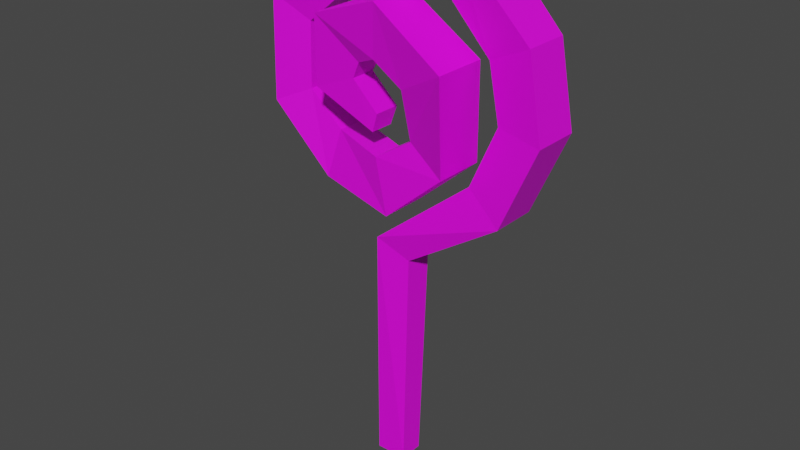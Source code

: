 # Source: question_grass.blend  (saved by Blender 4.2.66; exported with 4.5.12 LTS)
import bpy
from mathutils import Matrix  # noqa: F401  (used for matrix-valued properties, if any)

bpy.ops.wm.read_factory_settings(use_empty=True)
scene = bpy.context.scene
scene.name = 'Scene'

# ---- collections
col_collection = bpy.data.collections.new('Collection'); scene.collection.children.link(col_collection)

# ---- images (referenced by path relative to the original .blend; pixels are not part of the script)
import os
ASSET_DIR = os.environ.get("B2B_ASSET_DIR", "")  # directory of the original .blend (textures are referenced by path, not embedded)
HERE = os.path.dirname(os.path.abspath(__file__))  # packed textures are extracted next to this script under _unpacked/

def load_image(name, relpath, width, height, colorspace="sRGB"):
    """Load a texture the original file referenced (path relative to the .blend, or extracted next to this script)."""
    p = next((c for c in (os.path.join(HERE, relpath), os.path.join(ASSET_DIR, relpath)) if relpath and os.path.exists(c)), "")
    if p:
        img = bpy.data.images.load(p, check_existing=True)
        img.name = name
    else:  # same state as the original file: an image datablock whose file is absent (Cycles renders it pink)
        img = bpy.data.images.new(name, width, height)
        img.source = "FILE"
        img.filepath = "//" + (relpath or name)
    img.colorspace_settings.name = colorspace
    return img
img_carry_vault_tex_png = load_image('carry_vault_tex.png', 'carry_vault_tex.png', 1024, 1024, 'sRGB')

# ---- materials (node trees are filled in below, after node groups)
mat_carry_vault_material = bpy.data.materials.new('carry_vault_material')
mat_carry_vault_material.use_transparent_shadow = False

# ---- material node trees
mat_carry_vault_material.use_nodes = True; mat_carry_vault_material.node_tree.nodes.clear()
_N = mat_carry_vault_material.node_tree.nodes; _L = mat_carry_vault_material.node_tree.links
n0 = _N.new('ShaderNodeBsdfPrincipled'); n0.name = 'Principled BSDF'; n0.location = (10, 300)
n0.distribution = 'GGX'
n0.subsurface_method = 'RANDOM_WALK_SKIN'
n0.inputs[3].default_value = 1.45
n0.inputs[27].default_value = (0.0, 0.0, 0.0, 1.0)
n0.inputs[28].default_value = 1.0
n1 = _N.new('ShaderNodeOutputMaterial'); n1.name = 'Material Output'; n1.location = (300, 300)
n2 = _N.new('ShaderNodeTexImage'); n2.name = '画像テクスチャ'; n2.location = (-280, 280)
n2.image = img_carry_vault_tex_png
_L.new(n0.outputs[0], n1.inputs[0])
_L.new(n2.outputs[0], n0.inputs[0])
n1.is_active_output = True

# ---- world
world_world = bpy.data.worlds.new('World'); scene.world = world_world
world_world.use_nodes = True; world_world.node_tree.nodes.clear()
_N = world_world.node_tree.nodes; _L = world_world.node_tree.links
n0 = _N.new('ShaderNodeOutputWorld'); n0.name = 'World Output'; n0.location = (300, 300)
n1 = _N.new('ShaderNodeBackground'); n1.name = 'Background'; n1.location = (10, 300)
n1.inputs[0].default_value = (0.05088, 0.05088, 0.05088, 1.0)
_L.new(n1.outputs[0], n0.inputs[0])
n0.is_active_output = True
world_world.color = (0.05088, 0.05088, 0.05088)
world_world.use_sun_shadow = False
world_world.sun_shadow_jitter_overblur = 0.0

# ---- meshes
me_001 = bpy.data.meshes.new('立方体.001')
me_001.from_pydata([(0.07158, -0.00779, 0.6415), (0.003733, -0.00571, 0.5994), (-0.09997, 0.02878, 0.6073), (-0.1639, 0.02709, 0.6621), (-0.1608, 0.02718, 0.7758), (-0.05066, 0.02907, 0.8642), (0.1013, 0.02711, 0.877), (0.1882, 0.02933, 0.7861), (0.207, 0.02914, 0.6902), (0.1592, 0.02935, 0.582), (-0.01789, 0.03594, 0.441), (-0.0289, 0.02334, -7.451e-09), (-0.02724, -0.03039, 0.724), (-0.01325, -0.02744, 0.7526), (0.0256, -0.03867, 0.7681), (0.07818, -0.03907, 0.7339), (-0.1183, 0.04248, 0.5237), (0.03646, 0.007956, 0.5118), (0.1442, 0.01111, 0.6046), (0.009142, -0.01695, 0.6717), (-0.2293, 0.04476, 0.6321), (-0.2241, 0.04496, 0.8144), (-0.07248, 0.04145, 0.945), (0.1314, 0.04596, 0.9547), (0.2616, 0.04072, 0.8207), (0.2869, 0.04177, 0.6806), (0.2223, 0.04174, 0.5338), (0.04029, 0.02601, 0.412), (0.02702, 0.02227, -7.451e-09), (-0.09795, -0.02457, 0.6963), (-0.08042, -0.005501, 0.8208), (0.04201, -0.02118, 0.8615), (0.164, -0.01702, 0.7794), (-0.001794, -0.01888, 0.6389), (0.07158, -0.0603, 0.6415), (0.003733, -0.06238, 0.5994), (-0.09997, -0.02801, 0.6073), (-0.1639, -0.02632, 0.6621), (-0.1608, -0.02641, 0.7758), (-0.05066, -0.02831, 0.8642), (0.1013, -0.02635, 0.877), (0.1882, -0.02857, 0.7861), (0.207, -0.02837, 0.6902), (0.1592, -0.02858, 0.582), (-0.01789, -0.03518, 0.441), (-0.0289, -0.02258, -7.451e-09), (-0.02724, -0.0758, 0.724), (-0.01325, -0.07875, 0.7526), (0.0256, -0.09049, 0.7681), (0.07818, -0.09008, 0.7339), (-0.1183, -0.04172, 0.5237), (0.03646, -0.07605, 0.5118), (0.1442, -0.0792, 0.6046), (0.009142, -0.06408, 0.6717), (-0.2293, -0.04399, 0.6321), (-0.2241, -0.04419, 0.8144), (-0.07248, -0.04068, 0.945), (0.1314, -0.04519, 0.9547), (0.2616, -0.03996, 0.8207), (0.2869, -0.04101, 0.6806), (0.2223, -0.04098, 0.5338), (0.04029, -0.02524, 0.412), (0.02702, -0.02151, -7.451e-09), (-0.09795, -0.08161, 0.6963), (-0.08042, -0.1007, 0.8208), (0.04201, -0.108, 0.8615), (0.164, -0.1121, 0.7794), (-0.001794, -0.06215, 0.6389)], [], [(26, 27, 10, 9), (10, 27, 28, 11), (25, 26, 9, 8), (24, 25, 8, 7), (23, 24, 7, 6), (22, 23, 6, 5), (21, 22, 5, 4), (20, 21, 4, 3), (16, 20, 3, 2), (17, 16, 2, 1), (18, 17, 1, 0), (32, 18, 0, 15), (31, 32, 15, 14), (30, 31, 14, 13), (29, 30, 13, 12), (33, 29, 12, 19), (60, 43, 44, 61), (44, 45, 62, 61), (59, 42, 43, 60), (58, 41, 42, 59), (57, 40, 41, 58), (56, 39, 40, 57), (55, 38, 39, 56), (54, 37, 38, 55), (50, 36, 37, 54), (51, 35, 36, 50), (52, 34, 35, 51), (66, 49, 34, 52), (65, 48, 49, 66), (64, 47, 48, 65), (63, 46, 47, 64), (67, 53, 46, 63), (16, 50, 54, 20), (3, 37, 36, 2), (27, 61, 62, 28), (31, 65, 66, 32), (17, 51, 50, 16), (12, 46, 53, 19), (20, 54, 55, 21), (8, 42, 41, 7), (26, 60, 61, 27), (10, 44, 43, 9), (22, 56, 57, 23), (33, 67, 63, 29), (11, 45, 44, 10), (32, 66, 52, 18), (28, 62, 45, 11), (9, 43, 42, 8), (30, 64, 65, 31), (21, 55, 56, 22), (1, 35, 34, 0), (14, 48, 47, 13), (7, 41, 40, 6), (15, 49, 48, 14), (23, 57, 58, 24), (5, 39, 38, 4), (0, 34, 49, 15), (13, 47, 46, 12), (6, 40, 39, 5), (29, 63, 64, 30), (25, 59, 60, 26), (2, 36, 35, 1), (18, 52, 51, 17), (24, 58, 59, 25), (19, 53, 67, 33), (4, 38, 37, 3)])
_uv = me_001.uv_layers.new(name='UVマップ')
_uv.uv.foreach_set('vector', [0.09087, 0.5068, 0.09122, 0.5048, 0.09169, 0.5048, 0.09167, 0.5068, 0.09169, 0.5048, 0.09122, 0.5048, 0.0915, 0.5021, 0.09175, 0.5025, 0.09078, 0.5083, 0.09087, 0.5068, 0.09167, 0.5068, 0.09171, 0.5083, 0.09082, 0.5096, 0.09078, 0.5083, 0.09171, 0.5083, 0.09173, 0.5096, 0.09077, 0.5115, 0.09082, 0.5096, 0.09173, 0.5096, 0.09185, 0.5115, 0.09101, 0.5136, 0.09077, 0.5115, 0.09185, 0.5115, 0.09195, 0.5137, 0.09121, 0.5155, 0.09101, 0.5136, 0.09195, 0.5137, 0.09187, 0.5154, 0.0913, 0.5171, 0.09121, 0.5155, 0.09187, 0.5154, 0.09203, 0.5171, 0.09127, 0.5183, 0.0913, 0.5171, 0.09203, 0.5171, 0.09213, 0.5182, 0.0911, 0.5194, 0.09127, 0.5183, 0.09213, 0.5182, 0.09213, 0.5195, 0.09101, 0.5206, 0.0911, 0.5194, 0.09213, 0.5195, 0.09213, 0.5208, 0.09067, 0.5225, 0.09101, 0.5206, 0.09213, 0.5208, 0.09222, 0.5225, 0.09089, 0.524, 0.09067, 0.5225, 0.09222, 0.5225, 0.09221, 0.5236, 0.09118, 0.5248, 0.09089, 0.524, 0.09221, 0.5236, 0.09227, 0.5243, 0.09184, 0.5255, 0.09118, 0.5248, 0.09227, 0.5243, 0.09232, 0.5248, 0.09256, 0.5257, 0.09184, 0.5255, 0.09232, 0.5248, 0.09262, 0.5254, 0.09312, 0.5067, 0.09234, 0.5068, 0.09218, 0.5048, 0.09265, 0.5048, 0.09218, 0.5048, 0.092, 0.5026, 0.0922, 0.5019, 0.09265, 0.5048, 0.09333, 0.5081, 0.0924, 0.5083, 0.09234, 0.5068, 0.09312, 0.5067, 0.09344, 0.5095, 0.09255, 0.5096, 0.0924, 0.5083, 0.09333, 0.5081, 0.09365, 0.5114, 0.09257, 0.5114, 0.09255, 0.5096, 0.09344, 0.5095, 0.09358, 0.5135, 0.09264, 0.5136, 0.09257, 0.5114, 0.09365, 0.5114, 0.09352, 0.5154, 0.0927, 0.5155, 0.09264, 0.5136, 0.09358, 0.5135, 0.09354, 0.517, 0.09281, 0.517, 0.0927, 0.5155, 0.09352, 0.5154, 0.09365, 0.5182, 0.09278, 0.5181, 0.09281, 0.517, 0.09354, 0.517, 0.0939, 0.5193, 0.09288, 0.5195, 0.09278, 0.5181, 0.09365, 0.5182, 0.09407, 0.5204, 0.09298, 0.5207, 0.09288, 0.5195, 0.0939, 0.5193, 0.09458, 0.5223, 0.09304, 0.5224, 0.09298, 0.5207, 0.09407, 0.5204, 0.0945, 0.5237, 0.09314, 0.5235, 0.09304, 0.5224, 0.09458, 0.5223, 0.0943, 0.5247, 0.09314, 0.5242, 0.09314, 0.5235, 0.0945, 0.5237, 0.09368, 0.5254, 0.09312, 0.5247, 0.09314, 0.5242, 0.0943, 0.5247, 0.09292, 0.5257, 0.09285, 0.5255, 0.09312, 0.5247, 0.09368, 0.5254, 0.09296, 0.534, 0.09367, 0.534, 0.09378, 0.5353, 0.09303, 0.5353, 0.09203, 0.5171, 0.09281, 0.517, 0.09278, 0.5181, 0.09213, 0.5182, 0.09394, 0.5462, 0.09438, 0.5462, 0.09458, 0.5497, 0.09421, 0.5497, 0.09259, 0.5288, 0.09332, 0.5288, 0.09344, 0.53, 0.09264, 0.53, 0.09287, 0.5327, 0.09358, 0.5327, 0.09367, 0.534, 0.09296, 0.534, 0.09232, 0.5248, 0.09312, 0.5247, 0.09285, 0.5255, 0.09262, 0.5254, 0.09303, 0.5353, 0.09378, 0.5353, 0.09389, 0.5368, 0.09313, 0.5369, 0.09171, 0.5083, 0.0924, 0.5083, 0.09255, 0.5096, 0.09173, 0.5096, 0.09368, 0.5444, 0.09438, 0.5444, 0.09438, 0.5462, 0.09394, 0.5462, 0.09169, 0.5048, 0.09218, 0.5048, 0.09234, 0.5068, 0.09167, 0.5068, 0.09328, 0.5386, 0.09397, 0.5385, 0.09413, 0.5402, 0.09336, 0.5403, 0.09256, 0.5257, 0.09292, 0.5257, 0.09304, 0.5266, 0.09256, 0.5266, 0.09175, 0.5025, 0.092, 0.5026, 0.09218, 0.5048, 0.09169, 0.5048, 0.09264, 0.53, 0.09344, 0.53, 0.09352, 0.5315, 0.09276, 0.5315, 0.0915, 0.5021, 0.0922, 0.5019, 0.092, 0.5026, 0.09175, 0.5025, 0.09167, 0.5068, 0.09234, 0.5068, 0.0924, 0.5083, 0.09171, 0.5083, 0.09248, 0.5277, 0.09328, 0.5277, 0.09332, 0.5288, 0.09259, 0.5288, 0.09313, 0.5369, 0.09389, 0.5368, 0.09397, 0.5385, 0.09328, 0.5386, 0.09213, 0.5195, 0.09288, 0.5195, 0.09298, 0.5207, 0.09213, 0.5208, 0.09221, 0.5236, 0.09314, 0.5235, 0.09314, 0.5242, 0.09227, 0.5243, 0.09173, 0.5096, 0.09255, 0.5096, 0.09257, 0.5114, 0.09185, 0.5115, 0.09222, 0.5225, 0.09304, 0.5224, 0.09314, 0.5235, 0.09221, 0.5236, 0.09336, 0.5403, 0.09413, 0.5402, 0.09419, 0.5418, 0.09351, 0.5419, 0.09195, 0.5137, 0.09264, 0.5136, 0.0927, 0.5155, 0.09187, 0.5154, 0.09213, 0.5208, 0.09298, 0.5207, 0.09304, 0.5224, 0.09222, 0.5225, 0.09227, 0.5243, 0.09314, 0.5242, 0.09312, 0.5247, 0.09232, 0.5248, 0.09185, 0.5115, 0.09257, 0.5114, 0.09264, 0.5136, 0.09195, 0.5137, 0.09256, 0.5266, 0.09304, 0.5266, 0.09328, 0.5277, 0.09248, 0.5277, 0.09359, 0.5431, 0.09429, 0.543, 0.09438, 0.5444, 0.09368, 0.5444, 0.09213, 0.5182, 0.09278, 0.5181, 0.09288, 0.5195, 0.09213, 0.5195, 0.09276, 0.5315, 0.09352, 0.5315, 0.09358, 0.5327, 0.09287, 0.5327, 0.09351, 0.5419, 0.09419, 0.5418, 0.09429, 0.543, 0.09359, 0.5431, 0.09262, 0.5254, 0.09285, 0.5255, 0.09292, 0.5257, 0.09256, 0.5257, 0.09187, 0.5154, 0.0927, 0.5155, 0.09281, 0.517, 0.09203, 0.5171])
me_001.materials.append(mat_carry_vault_material)
me_001.update()

# ---- objects
ob_mesh = bpy.data.objects.new('Mesh', me_001)

# ---- transforms, parenting, visibility, modifiers, constraints
ob_mesh.location = (0.0, 0.0, 0.0)

# ---- collection membership
col_collection.objects.link(ob_mesh)

# ---- scene / render settings (as saved in the file)
scene.frame_start = 1; scene.frame_end = 250; scene.frame_set(1)
scene.render.engine = 'BLENDER_EEVEE_NEXT'
scene.cycles.sampling_pattern = 'TABULATED_SOBOL'
scene.cycles.use_light_tree = False
scene.view_settings.view_transform = 'Filmic'
bpy.context.view_layer.update()

# ---- added for rendering (the .blend has no active camera and no usable light): camera, sun
cam_auto = bpy.data.cameras.new('AutoCamera')
cam_auto.lens = 50.0
cam_auto.sensor_width = 36.0
cam_auto.clip_end = 1000.0
ob_auto_camera = bpy.data.objects.new('AutoCamera', cam_auto)
scene.collection.objects.link(ob_auto_camera)
ob_auto_camera.location = (1.04359, -1.25082, 1.28917)
ob_auto_camera.rotation_euler = (1.09748, -7.21219e-08, 0.694738)
scene.camera = ob_auto_camera
light_auto_sun = bpy.data.lights.new('AutoSun', 'SUN')
light_auto_sun.energy = 3.0
light_auto_sun.angle = 0.0523599
ob_auto_sun = bpy.data.objects.new('AutoSun', light_auto_sun)
scene.collection.objects.link(ob_auto_sun)
ob_auto_sun.rotation_euler = (0.872665, 0.174533, 0.523599)
bpy.context.view_layer.update()
